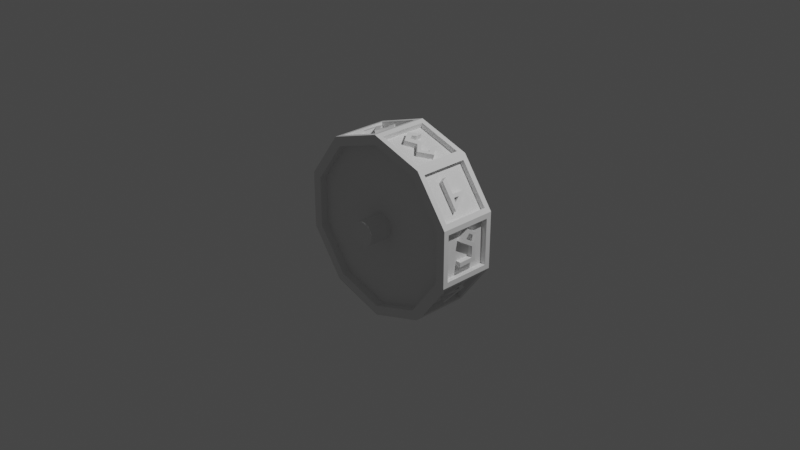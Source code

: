 # Source: wheel.blend  (saved by Blender 3.3.6; exported with 4.5.12 LTS)
import bpy
from mathutils import Matrix  # noqa: F401  (used for matrix-valued properties, if any)

bpy.ops.wm.read_factory_settings(use_empty=True)
scene = bpy.context.scene
scene.name = 'Scene'

# ---- collections
col_collection = bpy.data.collections.new('Collection'); scene.collection.children.link(col_collection)

# ---- world
world_world = bpy.data.worlds.new('World'); scene.world = world_world
world_world.use_nodes = True; world_world.node_tree.nodes.clear()
_N = world_world.node_tree.nodes; _L = world_world.node_tree.links
n0 = _N.new('ShaderNodeOutputWorld'); n0.name = 'World Output'; n0.location = (300, 300)
n1 = _N.new('ShaderNodeBackground'); n1.name = 'Background'; n1.location = (10, 300)
n1.inputs[0].default_value = (0.05088, 0.05088, 0.05088, 1.0)
_L.new(n1.outputs[0], n0.inputs[0])
n0.is_active_output = True
world_world.color = (0.05088, 0.05088, 0.05088)
world_world.use_sun_shadow = False
world_world.sun_shadow_jitter_overblur = 0.0

# ---- cameras
cam_camera = bpy.data.cameras.new('Camera')
cam_camera.clip_end = 100.0
cam_camera.ortho_scale = 7.314

# ---- lights
light_light = bpy.data.lights.new('Light', 'POINT')
light_light.transmission_factor = 0.0
light_light.energy = 1000.0
light_light.shadow_soft_size = 0.1
light_light.shadow_maximum_resolution = 0.006
light_light.use_absolute_resolution = True

# ---- meshes
me_cylinder = bpy.data.meshes.new('Cylinder')
me_cylinder.from_pydata([(0.0, 1.0, -0.3187), (0.0, 1.0, 0.3187), (0.5878, 0.809, -0.3187), (0.5878, 0.809, 0.3187), (0.9511, 0.309, -0.3187), (0.9511, 0.309, 0.3187), (0.9511, -0.309, -0.3187), (0.9511, -0.309, 0.3187), (0.5878, -0.809, -0.3187), (0.5878, -0.809, 0.3187), (0.0, -1.0, -0.3187), (0.0, -1.0, 0.3187), (-0.5878, -0.809, -0.3187), (-0.5878, -0.809, 0.3187), (-0.9511, -0.309, -0.3187), (-0.9511, -0.309, 0.3187), (-0.9511, 0.309, -0.3187), (-0.9511, 0.309, 0.3187), (-0.5878, 0.809, -0.3187), (-0.5878, 0.809, 0.3187), (0.05421, 0.9824, -0.2617), (0.05421, 0.9824, 0.2617), (0.5336, 0.8266, 0.2617), (0.5336, 0.8266, -0.2617), (0.6213, 0.7629, -0.2617), (0.6213, 0.7629, 0.2617), (0.9176, 0.3551, 0.2617), (0.9176, 0.3551, -0.2617), (0.9511, 0.252, -0.2617), (0.9511, 0.252, 0.2617), (0.9511, -0.252, 0.2617), (0.9511, -0.252, -0.2617), (0.9176, -0.3551, -0.2617), (0.9176, -0.3551, 0.2617), (0.6213, -0.7629, 0.2617), (0.6213, -0.7629, -0.2617), (0.5336, -0.8266, -0.2617), (0.5336, -0.8266, 0.2617), (0.05421, -0.9824, 0.2617), (0.05421, -0.9824, -0.2617), (-0.05421, -0.9824, -0.2617), (-0.05421, -0.9824, 0.2617), (-0.5336, -0.8266, 0.2617), (-0.5336, -0.8266, -0.2617), (-0.6213, -0.7629, -0.2617), (-0.6213, -0.7629, 0.2617), (-0.9176, -0.3551, 0.2617), (-0.9176, -0.3551, -0.2617), (-0.9511, -0.252, -0.2617), (-0.9511, -0.252, 0.2617), (-0.9511, 0.252, 0.2617), (-0.9511, 0.252, -0.2617), (-0.9176, 0.3551, -0.2617), (-0.9176, 0.3551, 0.2617), (-0.6213, 0.7629, 0.2617), (-0.6213, 0.7629, -0.2617), (-0.5336, 0.8266, -0.2617), (-0.5336, 0.8266, 0.2617), (-0.05421, 0.9824, 0.2617), (-0.05421, 0.9824, -0.2617), (0.03628, 0.9272, -0.2617), (0.03628, 0.9272, 0.2617), (0.5156, 0.7714, -0.2617), (0.5156, 0.7714, 0.2617), (0.5743, 0.7288, 0.2617), (0.5743, 0.7288, -0.2617), (0.8706, 0.321, -0.2617), (0.8706, 0.321, 0.2617), (0.893, 0.252, 0.2617), (0.893, 0.252, -0.2617), (0.893, -0.252, -0.2617), (0.893, -0.252, 0.2617), (0.8706, -0.321, 0.2617), (0.8706, -0.321, -0.2617), (0.5743, -0.7288, -0.2617), (0.5743, -0.7288, 0.2617), (0.5156, -0.7714, 0.2617), (0.5156, -0.7714, -0.2617), (0.03628, -0.9272, -0.2617), (0.03628, -0.9272, 0.2617), (-0.03628, -0.9272, 0.2617), (-0.03628, -0.9272, -0.2617), (-0.5156, -0.7714, -0.2617), (-0.5156, -0.7714, 0.2617), (-0.5743, -0.7288, 0.2617), (-0.5743, -0.7288, -0.2617), (-0.8706, -0.321, -0.2617), (-0.8706, -0.321, 0.2617), (-0.893, -0.252, 0.2617), (-0.893, -0.252, -0.2617), (-0.893, 0.252, -0.2617), (-0.893, 0.252, 0.2617), (-0.8706, 0.321, 0.2617), (-0.8706, 0.321, -0.2617), (-0.5743, 0.7288, -0.2617), (-0.5743, 0.7288, 0.2617), (-0.5156, 0.7714, 0.2617), (-0.5156, 0.7714, -0.2617), (-0.03628, 0.9272, -0.2617), (-0.03628, 0.9272, 0.2617), (-0.893, 0.1884, -0.006391), (-0.893, 0.0148, -0.1431), (-0.893, -0.1836, -0.002073), (-0.893, 0.001534, 0.126), (-0.893, 0.09614, -0.005551), (-0.893, 0.01298, -0.071), (-0.893, -0.08684, -0.001816), (-0.893, 0.006324, 0.06619), (-0.9482, 0.1884, -0.006391), (-0.9482, 0.0148, -0.1431), (-0.9482, -0.1836, -0.002073), (-0.9482, 0.001534, 0.126), (-0.9482, 0.09614, -0.005551), (-0.9482, 0.01298, -0.071), (-0.9482, -0.08684, -0.001816), (-0.9482, 0.006324, 0.06619), (-0.6163, 0.671, 0.01933), (-0.6481, 0.6273, -0.03004), (-0.8104, 0.4038, -0.02914), (-0.8105, 0.4038, 0.0247), (-0.6602, 0.7029, 0.01933), (-0.692, 0.6592, -0.03004), (-0.8544, 0.4357, -0.02914), (-0.8544, 0.4357, 0.0247), (-0.2005, 0.8739, -0.1478), (-0.09189, 0.9091, -0.03267), (-0.2112, 0.8704, 0.1183), (-0.3569, 0.823, -0.02855), (-0.3564, 0.8232, 0.1253), (-0.4038, 0.8078, 0.08526), (-0.4028, 0.8081, -0.09164), (-0.3569, 0.823, -0.1161), (-0.2232, 0.8665, 0.03906), (-0.1639, 0.8857, -0.02508), (-0.2053, 0.8723, -0.0619), (-0.2175, 0.9264, -0.1478), (-0.109, 0.9617, -0.03267), (-0.2283, 0.9229, 0.1183), (-0.374, 0.8756, -0.02855), (-0.3735, 0.8757, 0.1253), (-0.4209, 0.8603, 0.08526), (-0.4199, 0.8606, -0.09164), (-0.374, 0.8756, -0.1161), (-0.2402, 0.919, 0.03906), (-0.181, 0.9383, -0.02508), (-0.2224, 0.9248, -0.0619), (0.3644, 0.8206, -0.1255), (0.4617, 0.789, -0.009377), (0.3537, 0.8241, 0.1134), (0.2655, 0.8527, 0.02646), (0.1696, 0.8839, 0.1065), (0.08312, 0.912, -0.02008), (0.1612, 0.8866, -0.1316), (0.1703, 0.8837, -0.05771), (0.1422, 0.8928, -0.01653), (0.1742, 0.8824, 0.02819), (0.2536, 0.8566, -0.04741), (0.3502, 0.8252, 0.05823), (0.3993, 0.8092, -0.004838), (0.358, 0.8227, -0.06113), (0.3821, 0.8751, -0.1255), (0.4794, 0.8435, -0.009377), (0.3714, 0.8786, 0.1134), (0.2832, 0.9073, 0.02646), (0.1873, 0.9384, 0.1065), (0.1008, 0.9665, -0.02008), (0.1789, 0.9411, -0.1316), (0.188, 0.9382, -0.05771), (0.1599, 0.9473, -0.01653), (0.1919, 0.9369, 0.02819), (0.2713, 0.9111, -0.04741), (0.3679, 0.8797, 0.05823), (0.4171, 0.8638, -0.004838), (0.3757, 0.8772, -0.06113), (0.5743, 0.7288, 0.257), (0.5743, 0.7288, 0.2501), (0.5999, 0.7473, 0.2617), (0.8253, 0.3833, 0.0861), (0.7324, 0.5113, -0.125), (0.7285, 0.5167, 0.03465), (0.6282, 0.6546, 0.03104), (0.6432, 0.634, 0.08517), (0.7776, 0.4491, 0.04613), (0.7538, 0.4818, -0.02342), (0.7518, 0.4845, 0.03886), (0.871, 0.4165, 0.0861), (0.778, 0.5445, -0.125), (0.7741, 0.5499, 0.03465), (0.6739, 0.6878, 0.03104), (0.6889, 0.6671, 0.08517), (0.8232, 0.4822, 0.04613), (0.7994, 0.515, -0.02342), (0.7975, 0.5177, 0.03886), (0.893, -0.1534, 0.09442), (0.893, -0.1015, 0.0911), (0.893, -0.1015, -0.06802), (0.893, 0.01979, -0.0698), (0.893, 0.1128, 0.08192), (0.893, 0.2239, -0.01223), (0.893, 0.1423, -0.139), (0.893, 0.1398, -0.07774), (0.893, 0.1765, -0.01998), (0.893, 0.1267, 0.01533), (0.893, 0.03966, -0.1155), (0.893, -0.1455, -0.1141), (0.9489, -0.1534, 0.09442), (0.9489, -0.1015, 0.0911), (0.9489, -0.1015, -0.06802), (0.9489, 0.01979, -0.0698), (0.9489, 0.1128, 0.08192), (0.9489, 0.2239, -0.01223), (0.9489, 0.1423, -0.139), (0.9489, 0.1398, -0.07774), (0.9489, 0.1765, -0.01998), (0.9489, 0.1267, 0.01533), (0.9489, 0.03966, -0.1155), (0.9489, -0.1455, -0.1141), (0.6252, -0.6588, 0.01104), (0.7467, -0.4915, -0.143), (0.8412, -0.3615, -0.006118), (0.7577, -0.4765, 0.1291), (0.7465, -0.4918, -0.05435), (0.6516, -0.6225, 0.05265), (0.7707, -0.4585, -0.04337), (0.8054, -0.4108, -0.004777), (0.7742, -0.4538, 0.04268), (0.6701, -0.6914, 0.01104), (0.7916, -0.5242, -0.143), (0.8861, -0.3941, -0.006118), (0.8026, -0.5091, 0.1291), (0.7915, -0.5244, -0.05435), (0.6965, -0.6551, 0.05265), (0.8156, -0.4912, -0.04337), (0.8503, -0.4434, -0.004777), (0.8191, -0.4864, 0.04268), (0.1216, -0.8995, -0.1599), (0.1724, -0.883, -0.1351), (0.1753, -0.882, 0.06459), (0.4332, -0.7982, -0.05084), (0.4346, -0.7978, 0.01797), (0.1248, -0.8984, 0.1439), (0.1383, -0.9507, -0.1599), (0.1891, -0.9342, -0.1351), (0.1919, -0.9333, 0.06459), (0.4499, -0.8495, -0.05084), (0.4513, -0.849, 0.01797), (0.1415, -0.9497, 0.1439), (-0.4518, -0.7922, -0.002158), (-0.3531, -0.8243, -0.1114), (-0.2766, -0.8491, -0.037), (-0.2118, -0.8702, -0.1074), (-0.1153, -0.9015, -0.008061), (-0.2129, -0.8698, 0.0883), (-0.2734, -0.8502, 0.02969), (-0.3553, -0.8235, 0.09883), (-0.4025, -0.8082, -0.003473), (-0.3606, -0.8218, 0.03982), (-0.3185, -0.8355, -0.008055), (-0.362, -0.8214, -0.05446), (-0.2389, -0.8614, -0.004363), (-0.2063, -0.872, 0.02704), (-0.1704, -0.8836, -0.006765), (-0.2086, -0.8712, -0.04426), (-0.4657, -0.835, -0.002158), (-0.367, -0.8671, -0.1114), (-0.2905, -0.8919, -0.037), (-0.2257, -0.913, -0.1074), (-0.1292, -0.9443, -0.008061), (-0.2268, -0.9126, 0.0883), (-0.2873, -0.893, 0.02969), (-0.3692, -0.8663, 0.09883), (-0.4164, -0.851, -0.003473), (-0.3745, -0.8646, 0.03982), (-0.3324, -0.8783, -0.008055), (-0.3759, -0.8642, -0.05446), (-0.2528, -0.9042, -0.004363), (-0.2202, -0.9147, 0.02704), (-0.1843, -0.9264, -0.006765), (-0.2225, -0.914, -0.04426), (-0.8326, -0.3733, -0.01333), (-0.7373, -0.5045, -0.1195), (-0.7375, -0.5042, 0.03169), (-0.64, -0.6384, -0.07151), (-0.6393, -0.6394, 0.001126), (-0.7415, -0.4987, 0.1062), (-0.7896, -0.4326, -0.01365), (-0.7565, -0.4781, -0.0596), (-0.7567, -0.4777, 0.02921), (-0.8748, -0.4039, -0.01333), (-0.7795, -0.5351, -0.1195), (-0.7797, -0.5348, 0.03169), (-0.6822, -0.6691, -0.07151), (-0.6815, -0.6701, 0.001126), (-0.7837, -0.5293, 0.1062), (-0.7989, -0.5084, 0.02921), (-0.8317, -0.4632, -0.01365), (-0.7987, -0.5087, -0.0596), (0.5257, 0.7236, 0.3187), (0.0, 0.8944, 0.3187), (-0.5257, 0.7236, 0.3187), (-0.8506, 0.2764, 0.3187), (-0.8506, -0.2764, 0.3187), (-0.5257, -0.7236, 0.3187), (0.0, -0.8944, 0.3187), (0.5257, -0.7236, 0.3187), (0.8506, -0.2764, 0.3187), (0.8506, 0.2764, 0.3187), (0.0, 0.8944, -0.3187), (0.5257, 0.7236, -0.3187), (0.8506, 0.2764, -0.3187), (0.8506, -0.2764, -0.3187), (0.5257, -0.7236, -0.3187), (0.0, -0.8944, -0.3187), (-0.5257, -0.7236, -0.3187), (-0.8506, -0.2764, -0.3187), (-0.8506, 0.2764, -0.3187), (-0.5257, 0.7236, -0.3187), (0.5257, 0.7236, 0.2301), (-5.617e-10, 0.8944, 0.2301), (0.8506, 0.2764, 0.2301), (-0.5257, 0.7236, 0.2301), (-0.8506, 0.2764, 0.2301), (-0.8506, -0.2764, 0.2301), (-0.5257, -0.7236, 0.2301), (-5.617e-10, -0.8944, 0.2301), (0.5257, -0.7236, 0.2301), (0.8506, -0.2764, 0.2301), (2.808e-09, 0.8944, -0.2301), (0.5257, 0.7236, -0.2301), (-0.5257, 0.7236, -0.2301), (0.8506, 0.2764, -0.2301), (0.8506, -0.2764, -0.2301), (0.5257, -0.7236, -0.2301), (2.808e-09, -0.8944, -0.2301), (-0.5257, -0.7236, -0.2301), (-0.8506, -0.2764, -0.2301), (-0.8506, 0.2764, -0.2301), (0.07949, 0.1094, 0.2301), (-6.259e-09, 0.1352, 0.2301), (-0.07949, 0.1094, 0.2301), (-0.1286, 0.04179, 0.2301), (-0.1286, -0.04179, 0.2301), (-0.07949, -0.1094, 0.2301), (-6.259e-09, -0.1352, 0.2301), (0.07949, -0.1094, 0.2301), (0.1286, -0.04179, 0.2301), (0.1286, 0.04179, 0.2301), (-5.677e-09, 0.1352, -0.2301), (0.07949, 0.1094, -0.2301), (0.1286, 0.04179, -0.2301), (0.1286, -0.04179, -0.2301), (0.07949, -0.1094, -0.2301), (-5.677e-09, -0.1352, -0.2301), (-0.07949, -0.1094, -0.2301), (-0.1286, -0.04179, -0.2301), (-0.1286, 0.04179, -0.2301), (-0.07949, 0.1094, -0.2301), (0.07949, 0.1094, 0.496), (-6.259e-09, 0.1352, 0.496), (0.1286, 0.04179, 0.496), (-0.07949, 0.1094, 0.496), (-0.1286, 0.04179, 0.496), (-0.1286, -0.04179, 0.496), (-0.07949, -0.1094, 0.496), (-6.259e-09, -0.1352, 0.496), (0.07949, -0.1094, 0.496), (0.1286, -0.04179, 0.496), (-1.07e-09, 0.1352, -0.496), (0.07949, 0.1094, -0.496), (-0.07949, 0.1094, -0.496), (0.1286, 0.04179, -0.496), (0.1286, -0.04179, -0.496), (0.07949, -0.1094, -0.496), (-1.07e-09, -0.1352, -0.496), (-0.07949, -0.1094, -0.496), (-0.1286, -0.04179, -0.496), (-0.1286, 0.04179, -0.496)], [], [(29, 30, 71, 68), (49, 50, 91, 88), (31, 28, 69, 70), (51, 48, 89, 90), (22, 23, 62, 63), (42, 43, 82, 83), (28, 29, 68, 69), (48, 49, 88, 89), (301, 302, 323, 322), (21, 22, 63, 61), (41, 42, 83, 80), (313, 314, 335, 334), (0, 1, 21, 20), (1, 3, 22, 21), (3, 2, 23, 22), (2, 0, 20, 23), (2, 3, 25, 24), (3, 5, 26, 25), (5, 4, 27, 26), (4, 2, 24, 27), (4, 5, 29, 28), (5, 7, 30, 29), (7, 6, 31, 30), (6, 4, 28, 31), (6, 7, 33, 32), (7, 9, 34, 33), (9, 8, 35, 34), (8, 6, 32, 35), (8, 9, 37, 36), (9, 11, 38, 37), (11, 10, 39, 38), (10, 8, 36, 39), (10, 11, 41, 40), (11, 13, 42, 41), (13, 12, 43, 42), (12, 10, 40, 43), (12, 13, 45, 44), (13, 15, 46, 45), (15, 14, 47, 46), (14, 12, 44, 47), (14, 15, 49, 48), (15, 17, 50, 49), (17, 16, 51, 50), (16, 14, 48, 51), (16, 17, 53, 52), (17, 19, 54, 53), (19, 18, 55, 54), (18, 16, 52, 55), (18, 19, 57, 56), (19, 1, 58, 57), (1, 0, 59, 58), (0, 18, 56, 59), (60, 152, 146, 62), (65, 178, 66), (69, 199, 203, 204, 70), (73, 218, 74), (77, 235, 78), (81, 250, 248, 82), (85, 280, 86), (89, 101, 90), (93, 117, 94), (97, 131, 124, 98), (56, 57, 96, 97), (36, 37, 76, 77), (50, 51, 90, 91), (30, 31, 70, 71), (59, 56, 97, 98), (39, 36, 77, 78), (57, 58, 99, 96), (37, 38, 79, 76), (44, 45, 84, 85), (58, 59, 98, 99), (24, 25, 176, 175, 65), (38, 39, 78, 79), (47, 44, 85, 86), (27, 24, 65, 66), (45, 46, 87, 84), (25, 26, 67, 64, 176), (52, 53, 92, 93), (32, 33, 72, 73), (46, 47, 86, 87), (26, 27, 66, 67), (55, 52, 93, 94), (35, 32, 73, 74), (53, 54, 95, 92), (33, 34, 75, 72), (40, 41, 80, 81), (54, 55, 94, 95), (20, 21, 61, 60), (34, 35, 74, 75), (43, 40, 81, 82), (23, 20, 60, 62), (108, 109, 113, 112), (90, 101, 100), (106, 105, 113, 114), (104, 105, 106, 107), (104, 107, 115, 112), (103, 102, 88), (88, 91, 103), (91, 90, 100), (91, 100, 103), (88, 102, 89), (101, 102, 110, 109), (103, 100, 108, 111), (102, 101, 89), (115, 114, 110, 111), (111, 108, 112, 115), (110, 114, 113, 109), (102, 103, 111, 110), (100, 101, 109, 108), (107, 106, 114, 115), (105, 104, 112, 113), (120, 121, 122, 123), (94, 117, 116), (116, 117, 121, 120), (119, 118, 93, 92), (92, 95, 116, 119), (95, 94, 116), (118, 117, 93), (119, 116, 120, 123), (117, 118, 122, 121), (118, 119, 123, 122), (136, 135, 145, 144), (98, 124, 125), (130, 129, 140, 141), (133, 134, 132), (132, 134, 131), (133, 132, 143, 144), (126, 127, 128), (126, 125, 136, 137), (129, 130, 97, 96), (96, 99, 126, 128), (99, 98, 125), (99, 125, 126), (96, 128, 129), (129, 128, 139, 140), (130, 131, 97), (132, 131, 142, 143), (134, 124, 131), (143, 142, 138, 137), (139, 138, 141, 140), (141, 138, 142), (137, 136, 144, 143), (127, 126, 137, 138), (134, 133, 144, 145), (131, 130, 141, 142), (128, 127, 138, 139), (124, 134, 145, 135), (125, 124, 135, 136), (161, 160, 173, 172), (62, 146, 147), (156, 155, 169, 170), (158, 159, 156, 157), (148, 147, 161, 162), (148, 149, 150), (155, 154, 168, 169), (147, 146, 160, 161), (155, 156, 153, 154), (154, 153, 167, 168), (151, 152, 60), (153, 152, 166, 167), (151, 60, 61), (61, 63, 148, 150), (63, 62, 147), (63, 147, 148), (61, 150, 151), (153, 156, 159, 146, 152), (146, 159, 173, 160), (171, 170, 163, 162), (164, 163, 169), (169, 163, 170), (168, 167, 166, 165), (168, 165, 164, 169), (162, 161, 172, 171), (149, 148, 162, 163), (157, 156, 170, 171), (150, 149, 163, 164), (158, 157, 171, 172), (151, 150, 164, 165), (159, 158, 172, 173), (152, 151, 165, 166), (185, 186, 191, 190), (175, 176, 174), (174, 176, 64), (66, 178, 177), (179, 180, 188, 187), (182, 183, 184), (181, 177, 185, 189), (179, 178, 180), (180, 178, 65), (180, 65, 175), (175, 174, 181, 180), (181, 174, 64, 67), (67, 66, 177), (67, 177, 181), (183, 182, 190, 191), (182, 184, 192, 190), (192, 191, 186, 187), (189, 185, 190, 192, 187), (189, 187, 188), (177, 178, 186, 185), (184, 183, 191, 192), (180, 181, 189, 188), (178, 179, 187, 186), (210, 209, 214, 213), (70, 204, 193, 71), (71, 194, 197, 68), (68, 198, 69), (198, 68, 197), (201, 200, 212, 213), (201, 202, 203, 200), (200, 203, 199), (194, 193, 205, 206), (204, 203, 215, 216), (196, 197, 194, 195), (197, 196, 208, 209), (200, 199, 211, 212), (203, 202, 214, 215), (198, 199, 69), (194, 71, 193), (212, 211, 210, 213), (214, 209, 208), (207, 206, 205, 216), (207, 216, 215, 208), (208, 215, 214), (198, 197, 209, 210), (193, 204, 216, 205), (195, 194, 206, 207), (202, 201, 213, 214), (199, 198, 210, 211), (196, 195, 207, 208), (226, 227, 230, 231), (74, 218, 217), (221, 222, 231, 230), (222, 221, 220), (217, 218, 227, 226), (225, 223, 224), (223, 225, 234, 232), (219, 218, 73), (220, 221, 230, 229), (219, 73, 72), (72, 75, 222, 220), (75, 74, 217), (75, 217, 222), (72, 220, 219), (225, 224, 233, 234), (229, 230, 232, 234), (233, 232, 227, 228), (233, 228, 229, 234), (232, 230, 227), (218, 219, 228, 227), (224, 223, 232, 233), (222, 217, 226, 231), (219, 220, 229, 228), (244, 245, 246, 243), (78, 235, 240, 79), (79, 240, 239, 76), (76, 239, 238, 77), (235, 236, 242, 241), (237, 238, 244, 243), (236, 235, 77, 238), (236, 238, 237), (243, 246, 241, 242), (240, 235, 241, 246), (238, 239, 245, 244), (236, 237, 243, 242), (239, 240, 246, 245), (263, 264, 274, 271), (82, 248, 247), (260, 261, 277, 276), (255, 258, 257, 256), (252, 253, 269, 268), (254, 253, 252), (258, 255, 271, 274), (260, 259, 262, 261), (259, 260, 276, 275), (251, 250, 81), (251, 81, 80), (80, 83, 254, 252), (83, 82, 247), (83, 247, 254), (80, 252, 251), (251, 252, 268, 267), (257, 258, 274, 273), (250, 251, 267, 266), (256, 257, 273, 272), (249, 250, 266, 265), (249, 248, 250), (255, 256, 272, 271), (272, 273, 269, 270), (268, 269, 275, 276), (277, 278, 266, 267), (267, 268, 276, 277), (278, 275, 265, 266), (265, 275, 269), (265, 269, 273), (265, 273, 274, 264), (270, 263, 271, 272), (253, 254, 270, 269), (261, 262, 278, 277), (254, 247, 263, 270), (262, 259, 275, 278), (247, 248, 264, 263), (248, 249, 265, 264), (288, 289, 296, 295), (86, 280, 279), (287, 286, 296, 294), (285, 286, 287), (280, 281, 290, 289), (281, 280, 282), (282, 280, 85), (282, 85, 84, 283), (283, 84, 284), (283, 284, 293, 292), (286, 285, 295, 296), (86, 279, 87), (279, 284, 87), (87, 284, 84), (279, 280, 289, 288), (294, 296, 289, 290), (293, 288, 295, 294), (292, 293, 290, 291), (294, 290, 293), (284, 279, 288, 293), (281, 282, 291, 290), (285, 287, 294, 295), (282, 283, 292, 291), (3, 1, 298, 297), (1, 19, 299, 298), (19, 17, 300, 299), (17, 15, 301, 300), (15, 13, 302, 301), (13, 11, 303, 302), (11, 9, 304, 303), (9, 7, 305, 304), (7, 5, 306, 305), (5, 3, 297, 306), (0, 2, 308, 307), (2, 4, 309, 308), (4, 6, 310, 309), (6, 8, 311, 310), (8, 10, 312, 311), (10, 12, 313, 312), (12, 14, 314, 313), (14, 16, 315, 314), (16, 18, 316, 315), (18, 0, 307, 316), (340, 341, 362, 361), (352, 353, 374, 373), (307, 308, 328, 327), (314, 315, 336, 335), (302, 303, 324, 323), (316, 307, 327, 329), (315, 316, 329, 336), (303, 304, 325, 324), (308, 309, 330, 328), (297, 298, 318, 317), (304, 305, 326, 325), (309, 310, 331, 330), (306, 297, 317, 319), (305, 306, 319, 326), (310, 311, 332, 331), (298, 299, 320, 318), (311, 312, 333, 332), (299, 300, 321, 320), (312, 313, 334, 333), (300, 301, 322, 321), (317, 318, 338, 337), (318, 320, 339, 338), (320, 321, 340, 339), (321, 322, 341, 340), (322, 323, 342, 341), (323, 324, 343, 342), (324, 325, 344, 343), (325, 326, 345, 344), (326, 319, 346, 345), (319, 317, 337, 346), (327, 328, 348, 347), (328, 330, 349, 348), (330, 331, 350, 349), (331, 332, 351, 350), (332, 333, 352, 351), (333, 334, 353, 352), (334, 335, 354, 353), (335, 336, 355, 354), (336, 329, 356, 355), (329, 327, 347, 356), (357, 358, 360, 361, 362, 363, 364, 365, 366, 359), (367, 368, 370, 371, 372, 373, 374, 375, 376, 369), (353, 354, 375, 374), (341, 342, 363, 362), (347, 348, 368, 367), (354, 355, 376, 375), (342, 343, 364, 363), (356, 347, 367, 369), (355, 356, 369, 376), (343, 344, 365, 364), (348, 349, 370, 368), (337, 338, 358, 357), (344, 345, 366, 365), (349, 350, 371, 370), (346, 337, 357, 359), (345, 346, 359, 366), (350, 351, 372, 371), (338, 339, 360, 358), (351, 352, 373, 372), (339, 340, 361, 360)])
_uv = me_cylinder.uv_layers.new(name='UVMap')
_uv.uv.foreach_set('vector', [0.7908, 0.9553, 0.7092, 0.9553, 0.7092, 0.9553, 0.7908, 0.9553, 0.2908, 0.9553, 0.2092, 0.9553, 0.2092, 0.9553, 0.2908, 0.9553, 0.7092, 0.5447, 0.7908, 0.5447, 0.7908, 0.5447, 0.7092, 0.5447, 0.2092, 0.5447, 0.2908, 0.5447, 0.2908, 0.5447, 0.2092, 0.5447, 0.9092, 0.9553, 0.9092, 0.5447, 0.9092, 0.5447, 0.9092, 0.9553, 0.4092, 0.9553, 0.4092, 0.5447, 0.4092, 0.5447, 0.4092, 0.9553, 0.7908, 0.5447, 0.7908, 0.9553, 0.7908, 0.9553, 0.7908, 0.5447, 0.2908, 0.5447, 0.2908, 0.9553, 0.2908, 0.9553, 0.2908, 0.5447, 0.04584, 0.1837, 0.1238, 0.07633, 0.1238, 0.07633, 0.04584, 0.1837, 0.9908, 0.9553, 0.9092, 0.9553, 0.9092, 0.9553, 0.9908, 0.9553, 0.4908, 0.9553, 0.4092, 0.9553, 0.4092, 0.9553, 0.4908, 0.9553, 0.6238, 0.07633, 0.5458, 0.1837, 0.5458, 0.1837, 0.6238, 0.07633, 1.0, 0.5, 1.0, 1.0, 0.9908, 0.9553, 0.9908, 0.5447, 1.0, 1.0, 0.9, 1.0, 0.9092, 0.9553, 0.9908, 0.9553, 0.9, 1.0, 0.9, 0.5, 0.9092, 0.5447, 0.9092, 0.9553, 0.9, 0.5, 1.0, 0.5, 0.9908, 0.5447, 0.9092, 0.5447, 0.9, 0.5, 0.9, 1.0, 0.8908, 0.9553, 0.8908, 0.5447, 0.9, 1.0, 0.8, 1.0, 0.8092, 0.9553, 0.8908, 0.9553, 0.8, 1.0, 0.8, 0.5, 0.8092, 0.5447, 0.8092, 0.9553, 0.8, 0.5, 0.9, 0.5, 0.8908, 0.5447, 0.8092, 0.5447, 0.8, 0.5, 0.8, 1.0, 0.7908, 0.9553, 0.7908, 0.5447, 0.8, 1.0, 0.7, 1.0, 0.7092, 0.9553, 0.7908, 0.9553, 0.7, 1.0, 0.7, 0.5, 0.7092, 0.5447, 0.7092, 0.9553, 0.7, 0.5, 0.8, 0.5, 0.7908, 0.5447, 0.7092, 0.5447, 0.7, 0.5, 0.7, 1.0, 0.6908, 0.9553, 0.6908, 0.5447, 0.7, 1.0, 0.6, 1.0, 0.6092, 0.9553, 0.6908, 0.9553, 0.6, 1.0, 0.6, 0.5, 0.6092, 0.5447, 0.6092, 0.9553, 0.6, 0.5, 0.7, 0.5, 0.6908, 0.5447, 0.6092, 0.5447, 0.6, 0.5, 0.6, 1.0, 0.5908, 0.9553, 0.5908, 0.5447, 0.6, 1.0, 0.5, 1.0, 0.5092, 0.9553, 0.5908, 0.9553, 0.5, 1.0, 0.5, 0.5, 0.5092, 0.5447, 0.5092, 0.9553, 0.5, 0.5, 0.6, 0.5, 0.5908, 0.5447, 0.5092, 0.5447, 0.5, 0.5, 0.5, 1.0, 0.4908, 0.9553, 0.4908, 0.5447, 0.5, 1.0, 0.4, 1.0, 0.4092, 0.9553, 0.4908, 0.9553, 0.4, 1.0, 0.4, 0.5, 0.4092, 0.5447, 0.4092, 0.9553, 0.4, 0.5, 0.5, 0.5, 0.4908, 0.5447, 0.4092, 0.5447, 0.4, 0.5, 0.4, 1.0, 0.3908, 0.9553, 0.3908, 0.5447, 0.4, 1.0, 0.3, 1.0, 0.3092, 0.9553, 0.3908, 0.9553, 0.3, 1.0, 0.3, 0.5, 0.3092, 0.5447, 0.3092, 0.9553, 0.3, 0.5, 0.4, 0.5, 0.3908, 0.5447, 0.3092, 0.5447, 0.3, 0.5, 0.3, 1.0, 0.2908, 0.9553, 0.2908, 0.5447, 0.3, 1.0, 0.2, 1.0, 0.2092, 0.9553, 0.2908, 0.9553, 0.2, 1.0, 0.2, 0.5, 0.2092, 0.5447, 0.2092, 0.9553, 0.2, 0.5, 0.3, 0.5, 0.2908, 0.5447, 0.2092, 0.5447, 0.2, 0.5, 0.2, 1.0, 0.1908, 0.9553, 0.1908, 0.5447, 0.2, 1.0, 0.1, 1.0, 0.1092, 0.9553, 0.1908, 0.9553, 0.1, 1.0, 0.1, 0.5, 0.1092, 0.5447, 0.1092, 0.9553, 0.1, 0.5, 0.2, 0.5, 0.1908, 0.5447, 0.1092, 0.5447, 0.1, 0.5, 0.1, 1.0, 0.09078, 0.9553, 0.09078, 0.5447, 0.1, 1.0, -7.451e-08, 1.0, 0.009222, 0.9553, 0.09078, 0.9553, -7.451e-08, 1.0, -7.451e-08, 0.5, 0.009222, 0.5447, 0.009222, 0.9553, -7.451e-08, 0.5, 0.1, 0.5, 0.09078, 0.5447, 0.009222, 0.5447, 0.9908, 0.5447, 0.9695, 0.6467, 0.935, 0.6516, 0.9092, 0.5447, 0.8908, 0.5447, 0.8473, 0.652, 0.8092, 0.5447, 0.7908, 0.5447, 0.773, 0.641, 0.7564, 0.6594, 0.7265, 0.6605, 0.7092, 0.5447, 0.6908, 0.5447, 0.6567, 0.6378, 0.6092, 0.5447, 0.5908, 0.5447, 0.5237, 0.6246, 0.5092, 0.5447, 0.4908, 0.5447, 0.4609, 0.6658, 0.4369, 0.6627, 0.4092, 0.5447, 0.3908, 0.5447, 0.3459, 0.6563, 0.3092, 0.5447, 0.2908, 0.5447, 0.2476, 0.6378, 0.2092, 0.5447, 0.1908, 0.5447, 0.1295, 0.7264, 0.1092, 0.5447, 0.09078, 0.5447, 0.06377, 0.6589, 0.03716, 0.634, 0.009222, 0.5447, 0.09078, 0.5447, 0.09078, 0.9553, 0.09078, 0.9553, 0.09078, 0.5447, 0.5908, 0.5447, 0.5908, 0.9553, 0.5908, 0.9553, 0.5908, 0.5447, 0.2092, 0.9553, 0.2092, 0.5447, 0.2092, 0.5447, 0.2092, 0.9553, 0.7092, 0.9553, 0.7092, 0.5447, 0.7092, 0.5447, 0.7092, 0.9553, 0.009222, 0.5447, 0.09078, 0.5447, 0.09078, 0.5447, 0.009222, 0.5447, 0.5092, 0.5447, 0.5908, 0.5447, 0.5908, 0.5447, 0.5092, 0.5447, 0.09078, 0.9553, 0.009222, 0.9553, 0.009222, 0.9553, 0.09078, 0.9553, 0.5908, 0.9553, 0.5092, 0.9553, 0.5092, 0.9553, 0.5908, 0.9553, 0.3908, 0.5447, 0.3908, 0.9553, 0.3908, 0.9553, 0.3908, 0.5447, 0.009222, 0.9553, 0.009222, 0.5447, 0.009222, 0.5447, 0.009222, 0.9553, 0.8908, 0.5447, 0.8908, 0.9553, 0.8908, 0.9553, 0.8908, 0.9462, 0.8908, 0.5447, 0.5092, 0.9553, 0.5092, 0.5447, 0.5092, 0.5447, 0.5092, 0.9553, 0.3092, 0.5447, 0.3908, 0.5447, 0.3908, 0.5447, 0.3092, 0.5447, 0.8092, 0.5447, 0.8908, 0.5447, 0.8908, 0.5447, 0.8092, 0.5447, 0.3908, 0.9553, 0.3092, 0.9553, 0.3092, 0.9553, 0.3908, 0.9553, 0.8908, 0.9553, 0.8092, 0.9553, 0.8092, 0.9553, 0.8908, 0.9553, 0.8908, 0.9553, 0.1908, 0.5447, 0.1908, 0.9553, 0.1908, 0.9553, 0.1908, 0.5447, 0.6908, 0.5447, 0.6908, 0.9553, 0.6908, 0.9553, 0.6908, 0.5447, 0.3092, 0.9553, 0.3092, 0.5447, 0.3092, 0.5447, 0.3092, 0.9553, 0.8092, 0.9553, 0.8092, 0.5447, 0.8092, 0.5447, 0.8092, 0.9553, 0.1092, 0.5447, 0.1908, 0.5447, 0.1908, 0.5447, 0.1092, 0.5447, 0.6092, 0.5447, 0.6908, 0.5447, 0.6908, 0.5447, 0.6092, 0.5447, 0.1908, 0.9553, 0.1092, 0.9553, 0.1092, 0.9553, 0.1908, 0.9553, 0.6908, 0.9553, 0.6092, 0.9553, 0.6092, 0.9553, 0.6908, 0.9553, 0.4908, 0.5447, 0.4908, 0.9553, 0.4908, 0.9553, 0.4908, 0.5447, 0.1092, 0.9553, 0.1092, 0.5447, 0.1092, 0.5447, 0.1092, 0.9553, 0.9908, 0.5447, 0.9908, 0.9553, 0.9908, 0.9553, 0.9908, 0.5447, 0.6092, 0.9553, 0.6092, 0.5447, 0.6092, 0.5447, 0.6092, 0.9553, 0.4092, 0.5447, 0.4908, 0.5447, 0.4908, 0.5447, 0.4092, 0.5447, 0.9092, 0.5447, 0.9908, 0.5447, 0.9908, 0.5447, 0.9092, 0.5447, 0.2195, 0.745, 0.2476, 0.6378, 0.2479, 0.6943, 0.2344, 0.7456, 0.2092, 0.5447, 0.2476, 0.6378, 0.2195, 0.745, 0.2641, 0.7486, 0.2479, 0.6943, 0.2479, 0.6943, 0.2641, 0.7486, 0.2344, 0.7456, 0.2479, 0.6943, 0.2641, 0.7486, 0.249, 0.8019, 0.2344, 0.7456, 0.249, 0.8019, 0.249, 0.8019, 0.2344, 0.7456, 0.2498, 0.8488, 0.2797, 0.7484, 0.2908, 0.9553, 0.2908, 0.9553, 0.2092, 0.9553, 0.2498, 0.8488, 0.2092, 0.9553, 0.2092, 0.5447, 0.2195, 0.745, 0.2092, 0.9553, 0.2195, 0.745, 0.2498, 0.8488, 0.2908, 0.9553, 0.2797, 0.7484, 0.2908, 0.5447, 0.2476, 0.6378, 0.2797, 0.7484, 0.2797, 0.7484, 0.2476, 0.6378, 0.2498, 0.8488, 0.2195, 0.745, 0.2195, 0.745, 0.2498, 0.8488, 0.2797, 0.7484, 0.2476, 0.6378, 0.2908, 0.5447, 0.249, 0.8019, 0.2641, 0.7486, 0.2797, 0.7484, 0.2498, 0.8488, 0.2498, 0.8488, 0.2195, 0.745, 0.2344, 0.7456, 0.249, 0.8019, 0.2797, 0.7484, 0.2641, 0.7486, 0.2479, 0.6943, 0.2476, 0.6378, 0.2797, 0.7484, 0.2498, 0.8488, 0.2498, 0.8488, 0.2797, 0.7484, 0.2195, 0.745, 0.2476, 0.6378, 0.2476, 0.6378, 0.2195, 0.745, 0.249, 0.8019, 0.2641, 0.7486, 0.2641, 0.7486, 0.249, 0.8019, 0.2479, 0.6943, 0.2344, 0.7456, 0.2344, 0.7456, 0.2479, 0.6943, 0.1208, 0.7652, 0.1295, 0.7264, 0.1742, 0.7271, 0.1742, 0.7694, 0.1092, 0.5447, 0.1295, 0.7264, 0.1208, 0.7652, 0.1208, 0.7652, 0.1295, 0.7264, 0.1295, 0.7264, 0.1208, 0.7652, 0.1742, 0.7694, 0.1742, 0.7271, 0.1908, 0.5447, 0.1908, 0.9553, 0.1908, 0.9553, 0.1092, 0.9553, 0.1208, 0.7652, 0.1742, 0.7694, 0.1092, 0.9553, 0.1092, 0.5447, 0.1208, 0.7652, 0.1742, 0.7271, 0.1295, 0.7264, 0.1908, 0.5447, 0.1742, 0.7694, 0.1208, 0.7652, 0.1208, 0.7652, 0.1742, 0.7694, 0.1295, 0.7264, 0.1742, 0.7271, 0.1742, 0.7271, 0.1295, 0.7264, 0.1742, 0.7271, 0.1742, 0.7694, 0.1742, 0.7694, 0.1742, 0.7271, 0.01868, 0.7244, 0.03716, 0.634, 0.03798, 0.7014, 0.03094, 0.7303, 0.009222, 0.5447, 0.03716, 0.634, 0.01868, 0.7244, 0.07159, 0.6781, 0.07176, 0.8169, 0.07176, 0.8169, 0.07159, 0.6781, 0.03094, 0.7303, 0.03798, 0.7014, 0.04102, 0.7806, 0.04102, 0.7806, 0.03798, 0.7014, 0.06377, 0.6589, 0.03094, 0.7303, 0.04102, 0.7806, 0.04102, 0.7806, 0.03094, 0.7303, 0.03898, 0.8428, 0.06377, 0.7276, 0.06368, 0.8483, 0.03898, 0.8428, 0.01868, 0.7244, 0.01868, 0.7244, 0.03898, 0.8428, 0.07176, 0.8169, 0.07159, 0.6781, 0.09078, 0.5447, 0.09078, 0.9553, 0.09078, 0.9553, 0.009222, 0.9553, 0.03898, 0.8428, 0.06368, 0.8483, 0.009222, 0.9553, 0.009222, 0.5447, 0.01868, 0.7244, 0.009222, 0.9553, 0.01868, 0.7244, 0.03898, 0.8428, 0.09078, 0.9553, 0.06368, 0.8483, 0.07176, 0.8169, 0.07176, 0.8169, 0.06368, 0.8483, 0.06368, 0.8483, 0.07176, 0.8169, 0.07159, 0.6781, 0.06377, 0.6589, 0.09078, 0.5447, 0.04102, 0.7806, 0.06377, 0.6589, 0.06377, 0.6589, 0.04102, 0.7806, 0.03798, 0.7014, 0.03716, 0.634, 0.06377, 0.6589, 0.04102, 0.7806, 0.06377, 0.6589, 0.06377, 0.7276, 0.03898, 0.8428, 0.06368, 0.8483, 0.06377, 0.7276, 0.07159, 0.6781, 0.07176, 0.8169, 0.07159, 0.6781, 0.06377, 0.7276, 0.06377, 0.6589, 0.03898, 0.8428, 0.01868, 0.7244, 0.03094, 0.7303, 0.04102, 0.7806, 0.06377, 0.7276, 0.03898, 0.8428, 0.03898, 0.8428, 0.06377, 0.7276, 0.03798, 0.7014, 0.03094, 0.7303, 0.03094, 0.7303, 0.03798, 0.7014, 0.06377, 0.6589, 0.07159, 0.6781, 0.07159, 0.6781, 0.06377, 0.6589, 0.06368, 0.8483, 0.06377, 0.7276, 0.06377, 0.7276, 0.06368, 0.8483, 0.03716, 0.634, 0.03798, 0.7014, 0.03798, 0.7014, 0.03716, 0.634, 0.01868, 0.7244, 0.03716, 0.634, 0.03716, 0.634, 0.01868, 0.7244, 0.9184, 0.7426, 0.935, 0.6516, 0.9361, 0.7021, 0.929, 0.7462, 0.9092, 0.5447, 0.935, 0.6516, 0.9184, 0.7426, 0.9538, 0.7128, 0.9673, 0.7721, 0.9673, 0.7721, 0.9538, 0.7128, 0.929, 0.7462, 0.9361, 0.7021, 0.9538, 0.7128, 0.9374, 0.7957, 0.9368, 0.8389, 0.9184, 0.7426, 0.9184, 0.7426, 0.9368, 0.8389, 0.9368, 0.8389, 0.9518, 0.7708, 0.9681, 0.8336, 0.9673, 0.7721, 0.9728, 0.737, 0.9728, 0.737, 0.9673, 0.7721, 0.9184, 0.7426, 0.935, 0.6516, 0.935, 0.6516, 0.9184, 0.7426, 0.9673, 0.7721, 0.9538, 0.7128, 0.968, 0.7047, 0.9728, 0.737, 0.9728, 0.737, 0.968, 0.7047, 0.968, 0.7047, 0.9728, 0.737, 0.9828, 0.7342, 0.9695, 0.6467, 0.9908, 0.5447, 0.968, 0.7047, 0.9695, 0.6467, 0.9695, 0.6467, 0.968, 0.7047, 0.9828, 0.7342, 0.9908, 0.5447, 0.9908, 0.9553, 0.9908, 0.9553, 0.9092, 0.9553, 0.9368, 0.8389, 0.9681, 0.8336, 0.9092, 0.9553, 0.9092, 0.5447, 0.9184, 0.7426, 0.9092, 0.9553, 0.9184, 0.7426, 0.9368, 0.8389, 0.9908, 0.9553, 0.9681, 0.8336, 0.9828, 0.7342, 0.968, 0.7047, 0.9538, 0.7128, 0.9361, 0.7021, 0.935, 0.6516, 0.9695, 0.6467, 0.935, 0.6516, 0.9361, 0.7021, 0.9361, 0.7021, 0.935, 0.6516, 0.9374, 0.7957, 0.9538, 0.7128, 0.9518, 0.7708, 0.9368, 0.8389, 0.9681, 0.8336, 0.9518, 0.7708, 0.9673, 0.7721, 0.9673, 0.7721, 0.9518, 0.7708, 0.9538, 0.7128, 0.9728, 0.737, 0.968, 0.7047, 0.9695, 0.6467, 0.9828, 0.7342, 0.9728, 0.737, 0.9828, 0.7342, 0.9681, 0.8336, 0.9673, 0.7721, 0.9368, 0.8389, 0.9184, 0.7426, 0.929, 0.7462, 0.9374, 0.7957, 0.9518, 0.7708, 0.9368, 0.8389, 0.9368, 0.8389, 0.9518, 0.7708, 0.9374, 0.7957, 0.9538, 0.7128, 0.9538, 0.7128, 0.9374, 0.7957, 0.9681, 0.8336, 0.9518, 0.7708, 0.9518, 0.7708, 0.9681, 0.8336, 0.929, 0.7462, 0.9374, 0.7957, 0.9374, 0.7957, 0.929, 0.7462, 0.9828, 0.7342, 0.9681, 0.8336, 0.9681, 0.8336, 0.9828, 0.7342, 0.9361, 0.7021, 0.929, 0.7462, 0.929, 0.7462, 0.9361, 0.7021, 0.9695, 0.6467, 0.9828, 0.7342, 0.9828, 0.7342, 0.9695, 0.6467, 0.8217, 0.8175, 0.8473, 0.652, 0.8414, 0.7316, 0.8348, 0.7862, 0.8908, 0.9462, 0.8908, 0.9553, 0.8908, 0.9516, 0.8908, 0.9516, 0.8908, 0.9553, 0.8908, 0.9553, 0.8092, 0.5447, 0.8473, 0.652, 0.8217, 0.8175, 0.8484, 0.7772, 0.8759, 0.7743, 0.8759, 0.7743, 0.8484, 0.7772, 0.8348, 0.7862, 0.8414, 0.7316, 0.8419, 0.7805, 0.8718, 0.8168, 0.8217, 0.8175, 0.8217, 0.8175, 0.8718, 0.8168, 0.8484, 0.7772, 0.8473, 0.652, 0.8759, 0.7743, 0.8759, 0.7743, 0.8473, 0.652, 0.8908, 0.5447, 0.8759, 0.7743, 0.8908, 0.5447, 0.8908, 0.9462, 0.8908, 0.9462, 0.8908, 0.9516, 0.8718, 0.8168, 0.8759, 0.7743, 0.8718, 0.8168, 0.8908, 0.9516, 0.8908, 0.9553, 0.8092, 0.9553, 0.8092, 0.9553, 0.8092, 0.5447, 0.8217, 0.8175, 0.8092, 0.9553, 0.8217, 0.8175, 0.8718, 0.8168, 0.8414, 0.7316, 0.8348, 0.7862, 0.8348, 0.7862, 0.8414, 0.7316, 0.8348, 0.7862, 0.8419, 0.7805, 0.8419, 0.7805, 0.8348, 0.7862, 0.8419, 0.7805, 0.8414, 0.7316, 0.8473, 0.652, 0.8484, 0.7772, 0.8718, 0.8168, 0.8217, 0.8175, 0.8348, 0.7862, 0.8419, 0.7805, 0.8484, 0.7772, 0.8718, 0.8168, 0.8484, 0.7772, 0.8759, 0.7743, 0.8217, 0.8175, 0.8473, 0.652, 0.8473, 0.652, 0.8217, 0.8175, 0.8419, 0.7805, 0.8414, 0.7316, 0.8414, 0.7316, 0.8419, 0.7805, 0.8759, 0.7743, 0.8718, 0.8168, 0.8718, 0.8168, 0.8759, 0.7743, 0.8473, 0.652, 0.8484, 0.7772, 0.8484, 0.7772, 0.8473, 0.652, 0.7862, 0.7404, 0.7683, 0.8143, 0.7705, 0.762, 0.7786, 0.7343, 0.7092, 0.5447, 0.7265, 0.6605, 0.7252, 0.8241, 0.7092, 0.9553, 0.7092, 0.9553, 0.7336, 0.8215, 0.7683, 0.8143, 0.7908, 0.9553, 0.7908, 0.9553, 0.7862, 0.7404, 0.7908, 0.5447, 0.7862, 0.7404, 0.7908, 0.9553, 0.7683, 0.8143, 0.7786, 0.7343, 0.7726, 0.689, 0.7726, 0.689, 0.7786, 0.7343, 0.7786, 0.7343, 0.7705, 0.762, 0.7564, 0.6594, 0.7726, 0.689, 0.7726, 0.689, 0.7564, 0.6594, 0.773, 0.641, 0.7336, 0.8215, 0.7252, 0.8241, 0.7252, 0.8241, 0.7336, 0.8215, 0.7265, 0.6605, 0.7564, 0.6594, 0.7564, 0.6594, 0.7265, 0.6605, 0.7532, 0.6952, 0.7683, 0.8143, 0.7336, 0.8215, 0.7336, 0.6966, 0.7683, 0.8143, 0.7532, 0.6952, 0.7532, 0.6952, 0.7683, 0.8143, 0.7726, 0.689, 0.773, 0.641, 0.773, 0.641, 0.7726, 0.689, 0.7564, 0.6594, 0.7705, 0.762, 0.7705, 0.762, 0.7564, 0.6594, 0.7862, 0.7404, 0.773, 0.641, 0.7908, 0.5447, 0.7336, 0.8215, 0.7092, 0.9553, 0.7252, 0.8241, 0.7726, 0.689, 0.773, 0.641, 0.7862, 0.7404, 0.7786, 0.7343, 0.7705, 0.762, 0.7683, 0.8143, 0.7532, 0.6952, 0.7336, 0.6966, 0.7336, 0.8215, 0.7252, 0.8241, 0.7265, 0.6605, 0.7336, 0.6966, 0.7265, 0.6605, 0.7564, 0.6594, 0.7532, 0.6952, 0.7532, 0.6952, 0.7564, 0.6594, 0.7705, 0.762, 0.7862, 0.7404, 0.7683, 0.8143, 0.7683, 0.8143, 0.7862, 0.7404, 0.7252, 0.8241, 0.7265, 0.6605, 0.7265, 0.6605, 0.7252, 0.8241, 0.7336, 0.6966, 0.7336, 0.8215, 0.7336, 0.8215, 0.7336, 0.6966, 0.7705, 0.762, 0.7786, 0.7343, 0.7786, 0.7343, 0.7705, 0.762, 0.773, 0.641, 0.7862, 0.7404, 0.7862, 0.7404, 0.773, 0.641, 0.7532, 0.6952, 0.7336, 0.6966, 0.7336, 0.6966, 0.7532, 0.6952, 0.6232, 0.7587, 0.6567, 0.6378, 0.6566, 0.7074, 0.6305, 0.7913, 0.6092, 0.5447, 0.6567, 0.6378, 0.6232, 0.7587, 0.6566, 0.7074, 0.6305, 0.7913, 0.6305, 0.7913, 0.6566, 0.7074, 0.6305, 0.7913, 0.6566, 0.7074, 0.6597, 0.8513, 0.6232, 0.7587, 0.6567, 0.6378, 0.6567, 0.6378, 0.6232, 0.7587, 0.6642, 0.7835, 0.6633, 0.716, 0.6728, 0.7463, 0.6633, 0.716, 0.6642, 0.7835, 0.6642, 0.7835, 0.6633, 0.716, 0.6827, 0.7452, 0.6567, 0.6378, 0.6908, 0.5447, 0.6597, 0.8513, 0.6566, 0.7074, 0.6566, 0.7074, 0.6597, 0.8513, 0.6827, 0.7452, 0.6908, 0.5447, 0.6908, 0.9553, 0.6908, 0.9553, 0.6092, 0.9553, 0.6305, 0.7913, 0.6597, 0.8513, 0.6092, 0.9553, 0.6092, 0.5447, 0.6232, 0.7587, 0.6092, 0.9553, 0.6232, 0.7587, 0.6305, 0.7913, 0.6908, 0.9553, 0.6597, 0.8513, 0.6827, 0.7452, 0.6642, 0.7835, 0.6728, 0.7463, 0.6728, 0.7463, 0.6642, 0.7835, 0.6597, 0.8513, 0.6566, 0.7074, 0.6633, 0.716, 0.6642, 0.7835, 0.6728, 0.7463, 0.6633, 0.716, 0.6567, 0.6378, 0.6827, 0.7452, 0.6728, 0.7463, 0.6827, 0.7452, 0.6597, 0.8513, 0.6642, 0.7835, 0.6633, 0.716, 0.6566, 0.7074, 0.6567, 0.6378, 0.6567, 0.6378, 0.6827, 0.7452, 0.6827, 0.7452, 0.6567, 0.6378, 0.6728, 0.7463, 0.6633, 0.716, 0.6633, 0.716, 0.6728, 0.7463, 0.6305, 0.7913, 0.6232, 0.7587, 0.6232, 0.7587, 0.6305, 0.7913, 0.6827, 0.7452, 0.6597, 0.8513, 0.6597, 0.8513, 0.6827, 0.7452, 0.5767, 0.7101, 0.577, 0.7641, 0.5243, 0.8628, 0.5329, 0.8007, 0.5092, 0.5447, 0.5237, 0.6246, 0.5243, 0.8628, 0.5092, 0.9553, 0.5092, 0.9553, 0.5243, 0.8628, 0.577, 0.7641, 0.5908, 0.9553, 0.5908, 0.9553, 0.577, 0.7641, 0.5767, 0.7101, 0.5908, 0.5447, 0.5237, 0.6246, 0.5324, 0.644, 0.5324, 0.644, 0.5237, 0.6246, 0.5329, 0.8007, 0.5767, 0.7101, 0.5767, 0.7101, 0.5329, 0.8007, 0.5324, 0.644, 0.5237, 0.6246, 0.5908, 0.5447, 0.5767, 0.7101, 0.5324, 0.644, 0.5767, 0.7101, 0.5329, 0.8007, 0.5329, 0.8007, 0.5243, 0.8628, 0.5237, 0.6246, 0.5324, 0.644, 0.5243, 0.8628, 0.5237, 0.6246, 0.5237, 0.6246, 0.5243, 0.8628, 0.5767, 0.7101, 0.577, 0.7641, 0.577, 0.7641, 0.5767, 0.7101, 0.5324, 0.644, 0.5329, 0.8007, 0.5329, 0.8007, 0.5324, 0.644, 0.577, 0.7641, 0.5243, 0.8628, 0.5243, 0.8628, 0.577, 0.7641, 0.4201, 0.7483, 0.4369, 0.6627, 0.4354, 0.7073, 0.4285, 0.7473, 0.4092, 0.5447, 0.4369, 0.6627, 0.4201, 0.7483, 0.4619, 0.7712, 0.468, 0.7447, 0.468, 0.7447, 0.4619, 0.7712, 0.4285, 0.7473, 0.4354, 0.7073, 0.4428, 0.7437, 0.4356, 0.7812, 0.4607, 0.8193, 0.4504, 0.7733, 0.4504, 0.7733, 0.4607, 0.8193, 0.4365, 0.8275, 0.4504, 0.7733, 0.4607, 0.8193, 0.4354, 0.7073, 0.4285, 0.7473, 0.4285, 0.7473, 0.4354, 0.7073, 0.4619, 0.7712, 0.4563, 0.7466, 0.4615, 0.7153, 0.468, 0.7447, 0.4563, 0.7466, 0.4619, 0.7712, 0.4619, 0.7712, 0.4563, 0.7466, 0.4773, 0.7437, 0.4609, 0.6658, 0.4908, 0.5447, 0.4773, 0.7437, 0.4908, 0.5447, 0.4908, 0.9553, 0.4908, 0.9553, 0.4092, 0.9553, 0.4365, 0.8275, 0.4607, 0.8193, 0.4092, 0.9553, 0.4092, 0.5447, 0.4201, 0.7483, 0.4092, 0.9553, 0.4201, 0.7483, 0.4365, 0.8275, 0.4908, 0.9553, 0.4607, 0.8193, 0.4773, 0.7437, 0.4773, 0.7437, 0.4607, 0.8193, 0.4607, 0.8193, 0.4773, 0.7437, 0.4428, 0.7437, 0.4354, 0.7073, 0.4354, 0.7073, 0.4428, 0.7437, 0.4609, 0.6658, 0.4773, 0.7437, 0.4773, 0.7437, 0.4609, 0.6658, 0.4356, 0.7812, 0.4428, 0.7437, 0.4428, 0.7437, 0.4356, 0.7812, 0.4499, 0.721, 0.4609, 0.6658, 0.4609, 0.6658, 0.4499, 0.721, 0.4499, 0.721, 0.4369, 0.6627, 0.4609, 0.6658, 0.4285, 0.7473, 0.4356, 0.7812, 0.4356, 0.7812, 0.4285, 0.7473, 0.4356, 0.7812, 0.4428, 0.7437, 0.4504, 0.7733, 0.4365, 0.8275, 0.4607, 0.8193, 0.4504, 0.7733, 0.4563, 0.7466, 0.4619, 0.7712, 0.468, 0.7447, 0.4615, 0.7153, 0.4609, 0.6658, 0.4773, 0.7437, 0.4773, 0.7437, 0.4607, 0.8193, 0.4619, 0.7712, 0.468, 0.7447, 0.4615, 0.7153, 0.4563, 0.7466, 0.4499, 0.721, 0.4609, 0.6658, 0.4499, 0.721, 0.4563, 0.7466, 0.4504, 0.7733, 0.4499, 0.721, 0.4504, 0.7733, 0.4428, 0.7437, 0.4499, 0.721, 0.4428, 0.7437, 0.4354, 0.7073, 0.4369, 0.6627, 0.4365, 0.8275, 0.4201, 0.7483, 0.4285, 0.7473, 0.4356, 0.7812, 0.4504, 0.7733, 0.4365, 0.8275, 0.4365, 0.8275, 0.4504, 0.7733, 0.468, 0.7447, 0.4615, 0.7153, 0.4615, 0.7153, 0.468, 0.7447, 0.4365, 0.8275, 0.4201, 0.7483, 0.4201, 0.7483, 0.4365, 0.8275, 0.4615, 0.7153, 0.4563, 0.7466, 0.4563, 0.7466, 0.4615, 0.7153, 0.4201, 0.7483, 0.4369, 0.6627, 0.4369, 0.6627, 0.4201, 0.7483, 0.4369, 0.6627, 0.4499, 0.721, 0.4499, 0.721, 0.4369, 0.6627, 0.3197, 0.7395, 0.3459, 0.6563, 0.3406, 0.7032, 0.3315, 0.7393, 0.3092, 0.5447, 0.3459, 0.6563, 0.3197, 0.7395, 0.3406, 0.7729, 0.3406, 0.7032, 0.3406, 0.7032, 0.3406, 0.7729, 0.3315, 0.7393, 0.3406, 0.7032, 0.3406, 0.7729, 0.3459, 0.6563, 0.3459, 0.7749, 0.3459, 0.7749, 0.3459, 0.6563, 0.3459, 0.7749, 0.3459, 0.6563, 0.3727, 0.6939, 0.3727, 0.6939, 0.3459, 0.6563, 0.3908, 0.5447, 0.3727, 0.6939, 0.3908, 0.5447, 0.3908, 0.9553, 0.3729, 0.7509, 0.3729, 0.7509, 0.3908, 0.9553, 0.3448, 0.8333, 0.3729, 0.7509, 0.3448, 0.8333, 0.3448, 0.8333, 0.3729, 0.7509, 0.3406, 0.7032, 0.3315, 0.7393, 0.3315, 0.7393, 0.3406, 0.7032, 0.3092, 0.5447, 0.3197, 0.7395, 0.3092, 0.9553, 0.3197, 0.7395, 0.3448, 0.8333, 0.3092, 0.9553, 0.3092, 0.9553, 0.3448, 0.8333, 0.3908, 0.9553, 0.3197, 0.7395, 0.3459, 0.6563, 0.3459, 0.6563, 0.3197, 0.7395, 0.3406, 0.7729, 0.3406, 0.7032, 0.3459, 0.6563, 0.3459, 0.7749, 0.3448, 0.8333, 0.3197, 0.7395, 0.3315, 0.7393, 0.3406, 0.7729, 0.3729, 0.7509, 0.3448, 0.8333, 0.3459, 0.7749, 0.3727, 0.6939, 0.3406, 0.7729, 0.3459, 0.7749, 0.3448, 0.8333, 0.3448, 0.8333, 0.3197, 0.7395, 0.3197, 0.7395, 0.3448, 0.8333, 0.3459, 0.7749, 0.3727, 0.6939, 0.3727, 0.6939, 0.3459, 0.7749, 0.3315, 0.7393, 0.3406, 0.7729, 0.3406, 0.7729, 0.3315, 0.7393, 0.3727, 0.6939, 0.3729, 0.7509, 0.3729, 0.7509, 0.3727, 0.6939, 0.3911, 0.4442, 0.25, 0.49, 0.25, 0.4647, 0.3762, 0.4237, 0.25, 0.49, 0.1089, 0.4442, 0.1238, 0.4237, 0.25, 0.4647, 0.1089, 0.4442, 0.02175, 0.3242, 0.04584, 0.3163, 0.1238, 0.4237, 0.02175, 0.3242, 0.02175, 0.1758, 0.04584, 0.1837, 0.04584, 0.3163, 0.02175, 0.1758, 0.1089, 0.05584, 0.1238, 0.07633, 0.04584, 0.1837, 0.1089, 0.05584, 0.25, 0.01, 0.25, 0.03534, 0.1238, 0.07633, 0.25, 0.01, 0.3911, 0.05584, 0.3762, 0.07633, 0.25, 0.03534, 0.3911, 0.05584, 0.4783, 0.1758, 0.4542, 0.1837, 0.3762, 0.07633, 0.4783, 0.1758, 0.4783, 0.3242, 0.4542, 0.3163, 0.4542, 0.1837, 0.4783, 0.3242, 0.3911, 0.4442, 0.3762, 0.4237, 0.4542, 0.3163, 0.75, 0.49, 0.8911, 0.4442, 0.8762, 0.4237, 0.75, 0.4647, 0.8911, 0.4442, 0.9783, 0.3242, 0.9542, 0.3163, 0.8762, 0.4237, 0.9783, 0.3242, 0.9783, 0.1758, 0.9542, 0.1837, 0.9542, 0.3163, 0.9783, 0.1758, 0.8911, 0.05584, 0.8762, 0.07633, 0.9542, 0.1837, 0.8911, 0.05584, 0.75, 0.01, 0.75, 0.03534, 0.8762, 0.07633, 0.75, 0.01, 0.6089, 0.05584, 0.6238, 0.07633, 0.75, 0.03534, 0.6089, 0.05584, 0.5217, 0.1758, 0.5458, 0.1837, 0.6238, 0.07633, 0.5217, 0.1758, 0.5217, 0.3242, 0.5458, 0.3163, 0.5458, 0.1837, 0.5217, 0.3242, 0.6089, 0.4442, 0.6238, 0.4237, 0.5458, 0.3163, 0.6089, 0.4442, 0.75, 0.49, 0.75, 0.4647, 0.6238, 0.4237, 0.07149, 0.308, 0.07149, 0.192, 0.07149, 0.192, 0.07149, 0.308, 0.75, 0.0623, 0.6397, 0.09815, 0.6397, 0.09815, 0.75, 0.0623, 0.75, 0.4647, 0.8762, 0.4237, 0.8762, 0.4237, 0.75, 0.4647, 0.5458, 0.1837, 0.5458, 0.3163, 0.5458, 0.3163, 0.5458, 0.1837, 0.1238, 0.07633, 0.25, 0.03534, 0.25, 0.03534, 0.1238, 0.07633, 0.6238, 0.4237, 0.75, 0.4647, 0.75, 0.4647, 0.6238, 0.4237, 0.5458, 0.3163, 0.6238, 0.4237, 0.6238, 0.4237, 0.5458, 0.3163, 0.25, 0.03534, 0.3762, 0.07633, 0.3762, 0.07633, 0.25, 0.03534, 0.8762, 0.4237, 0.9542, 0.3163, 0.9542, 0.3163, 0.8762, 0.4237, 0.3762, 0.4237, 0.25, 0.4647, 0.25, 0.4647, 0.3762, 0.4237, 0.3762, 0.07633, 0.4542, 0.1837, 0.4542, 0.1837, 0.3762, 0.07633, 0.9542, 0.3163, 0.9542, 0.1837, 0.9542, 0.1837, 0.9542, 0.3163, 0.4542, 0.3163, 0.3762, 0.4237, 0.3762, 0.4237, 0.4542, 0.3163, 0.4542, 0.1837, 0.4542, 0.3163, 0.4542, 0.3163, 0.4542, 0.1837, 0.9542, 0.1837, 0.8762, 0.07633, 0.8762, 0.07633, 0.9542, 0.1837, 0.25, 0.4647, 0.1238, 0.4237, 0.1238, 0.4237, 0.25, 0.4647, 0.8762, 0.07633, 0.75, 0.03534, 0.75, 0.03534, 0.8762, 0.07633, 0.1238, 0.4237, 0.04584, 0.3163, 0.04584, 0.3163, 0.1238, 0.4237, 0.75, 0.03534, 0.6238, 0.07633, 0.6238, 0.07633, 0.75, 0.03534, 0.04584, 0.3163, 0.04584, 0.1837, 0.04584, 0.1837, 0.04584, 0.3163, 0.3762, 0.4237, 0.25, 0.4647, 0.25, 0.4377, 0.3603, 0.4019, 0.25, 0.4647, 0.1238, 0.4237, 0.1397, 0.4019, 0.25, 0.4377, 0.1238, 0.4237, 0.04584, 0.3163, 0.07149, 0.308, 0.1397, 0.4019, 0.04584, 0.3163, 0.04584, 0.1837, 0.07149, 0.192, 0.07149, 0.308, 0.04584, 0.1837, 0.1238, 0.07633, 0.1397, 0.09815, 0.07149, 0.192, 0.1238, 0.07633, 0.25, 0.03534, 0.25, 0.0623, 0.1397, 0.09815, 0.25, 0.03534, 0.3762, 0.07633, 0.3603, 0.09815, 0.25, 0.0623, 0.3762, 0.07633, 0.4542, 0.1837, 0.4285, 0.192, 0.3603, 0.09815, 0.4542, 0.1837, 0.4542, 0.3163, 0.4285, 0.308, 0.4285, 0.192, 0.4542, 0.3163, 0.3762, 0.4237, 0.3603, 0.4019, 0.4285, 0.308, 0.75, 0.4647, 0.8762, 0.4237, 0.8603, 0.4019, 0.75, 0.4377, 0.8762, 0.4237, 0.9542, 0.3163, 0.9285, 0.308, 0.8603, 0.4019, 0.9542, 0.3163, 0.9542, 0.1837, 0.9285, 0.192, 0.9285, 0.308, 0.9542, 0.1837, 0.8762, 0.07633, 0.8603, 0.09815, 0.9285, 0.192, 0.8762, 0.07633, 0.75, 0.03534, 0.75, 0.0623, 0.8603, 0.09815, 0.75, 0.03534, 0.6238, 0.07633, 0.6397, 0.09815, 0.75, 0.0623, 0.6238, 0.07633, 0.5458, 0.1837, 0.5715, 0.192, 0.6397, 0.09815, 0.5458, 0.1837, 0.5458, 0.3163, 0.5715, 0.308, 0.5715, 0.192, 0.5458, 0.3163, 0.6238, 0.4237, 0.6397, 0.4019, 0.5715, 0.308, 0.6238, 0.4237, 0.75, 0.4647, 0.75, 0.4377, 0.6397, 0.4019, 0.3603, 0.4019, 0.25, 0.4377, 0.1397, 0.4019, 0.07149, 0.308, 0.07149, 0.192, 0.1397, 0.09815, 0.25, 0.0623, 0.3603, 0.09815, 0.4285, 0.192, 0.4285, 0.308, 0.75, 0.4377, 0.8603, 0.4019, 0.9285, 0.308, 0.9285, 0.192, 0.8603, 0.09815, 0.75, 0.0623, 0.6397, 0.09815, 0.5715, 0.192, 0.5715, 0.308, 0.6397, 0.4019, 0.6397, 0.09815, 0.5715, 0.192, 0.5715, 0.192, 0.6397, 0.09815, 0.07149, 0.192, 0.1397, 0.09815, 0.1397, 0.09815, 0.07149, 0.192, 0.75, 0.4377, 0.8603, 0.4019, 0.8603, 0.4019, 0.75, 0.4377, 0.5715, 0.192, 0.5715, 0.308, 0.5715, 0.308, 0.5715, 0.192, 0.1397, 0.09815, 0.25, 0.0623, 0.25, 0.0623, 0.1397, 0.09815, 0.6397, 0.4019, 0.75, 0.4377, 0.75, 0.4377, 0.6397, 0.4019, 0.5715, 0.308, 0.6397, 0.4019, 0.6397, 0.4019, 0.5715, 0.308, 0.25, 0.0623, 0.3603, 0.09815, 0.3603, 0.09815, 0.25, 0.0623, 0.8603, 0.4019, 0.9285, 0.308, 0.9285, 0.308, 0.8603, 0.4019, 0.3603, 0.4019, 0.25, 0.4377, 0.25, 0.4377, 0.3603, 0.4019, 0.3603, 0.09815, 0.4285, 0.192, 0.4285, 0.192, 0.3603, 0.09815, 0.9285, 0.308, 0.9285, 0.192, 0.9285, 0.192, 0.9285, 0.308, 0.4285, 0.308, 0.3603, 0.4019, 0.3603, 0.4019, 0.4285, 0.308, 0.4285, 0.192, 0.4285, 0.308, 0.4285, 0.308, 0.4285, 0.192, 0.9285, 0.192, 0.8603, 0.09815, 0.8603, 0.09815, 0.9285, 0.192, 0.25, 0.4377, 0.1397, 0.4019, 0.1397, 0.4019, 0.25, 0.4377, 0.8603, 0.09815, 0.75, 0.0623, 0.75, 0.0623, 0.8603, 0.09815, 0.1397, 0.4019, 0.07149, 0.308, 0.07149, 0.308, 0.1397, 0.4019])
me_cylinder.update()

# ---- objects
ob_light = bpy.data.objects.new('Light', light_light)
ob_camera = bpy.data.objects.new('Camera', cam_camera)
ob_cylinder = bpy.data.objects.new('Cylinder', me_cylinder)

# ---- transforms, parenting, visibility, modifiers, constraints
ob_light.location = (4.076, 1.005, 5.904)
ob_light.rotation_euler = (0.6503, 0.05522, 1.866)
ob_light.lock_rotations_4d = False
ob_light.empty_display_type = 'ARROWS'
ob_light.color = (0.0, 0.0, 0.0, 0.0)
ob_light.lineart.crease_threshold = 0.0
ob_camera.location = (7.359, -6.926, 4.958)
ob_camera.rotation_euler = (1.109, 0.0, 0.8149)
ob_camera.lock_rotations_4d = False
ob_camera.empty_display_type = 'ARROWS'
ob_camera.color = (0.0, 0.0, 0.0, 0.0)
ob_camera.display_type = 'WIRE'
ob_camera.lineart.crease_threshold = 0.0
ob_cylinder.location = (0.0, 0.0, 0.0)
ob_cylinder.rotation_euler = (1.571, -0.0, 0.0)

# ---- collection membership
col_collection.objects.link(ob_light)
col_collection.objects.link(ob_camera)
col_collection.objects.link(ob_cylinder)

# ---- scene / render settings (as saved in the file)
scene.camera = ob_camera
scene.frame_start = 1; scene.frame_end = 250; scene.frame_set(1)
scene.render.engine = 'BLENDER_EEVEE_NEXT'
scene.cycles.sampling_pattern = 'TABULATED_SOBOL'
scene.cycles.use_light_tree = False
scene.view_settings.view_transform = 'Filmic'
bpy.context.view_layer.update()
